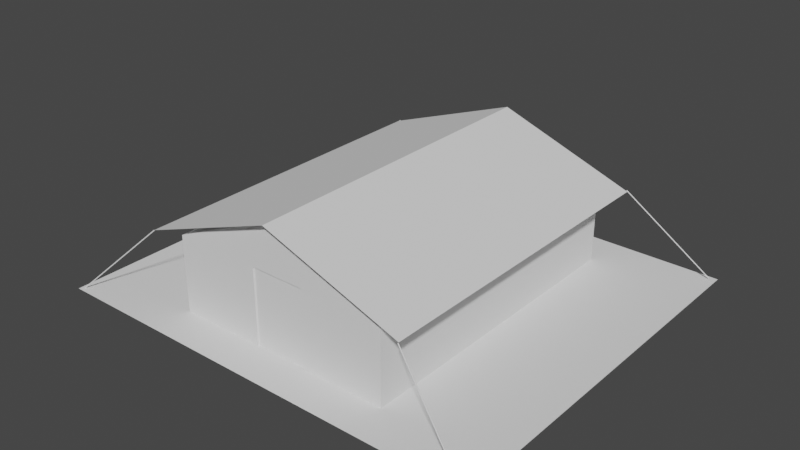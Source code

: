 # Source: Bolsa_de_arena.blend  (saved by Blender 2.82.7; exported with 4.5.12 LTS)
import bpy
from mathutils import Matrix  # noqa: F401  (used for matrix-valued properties, if any)

bpy.ops.wm.read_factory_settings(use_empty=True)
scene = bpy.context.scene
scene.name = 'Scene'

# ---- collections
col_collection = bpy.data.collections.new('Collection'); scene.collection.children.link(col_collection)

# ---- world
world_world = bpy.data.worlds.new('World'); scene.world = world_world
world_world.use_nodes = True; world_world.node_tree.nodes.clear()
_N = world_world.node_tree.nodes; _L = world_world.node_tree.links
n0 = _N.new('ShaderNodeOutputWorld'); n0.name = 'World Output'; n0.location = (300, 300)
n1 = _N.new('ShaderNodeBackground'); n1.name = 'Background'; n1.location = (10, 300)
n1.inputs[0].default_value = (0.05088, 0.05088, 0.05088, 1.0)
_L.new(n1.outputs[0], n0.inputs[0])
n0.is_active_output = True
world_world.color = (0.05088, 0.05088, 0.05088)
world_world.use_sun_shadow = False
world_world.sun_shadow_jitter_overblur = 0.0

# ---- meshes
me_cube_006 = bpy.data.meshes.new('Cube.006')
me_cube_006.from_pydata([(-10.8, 6.0, 0.0), (0.0, 6.0, 12.15), (10.8, 6.0, 0.0), (-10.8, -6.0, 0.0), (0.0, -6.0, 12.15), (10.8, -6.0, 0.0), (0.0, 6.0, 0.0), (-10.8, 6.0, 7.353), (10.8, 6.0, 7.353), (-10.8, -6.0, 7.353), (10.8, -6.0, 7.353), (0.0, -6.0, 7.353), (-10.8, 6.0, 6.748), (10.8, 6.0, 6.748), (10.8, -6.0, 6.748), (-10.8, -6.0, 6.748), (9.163, -6.0, 0.0), (9.163, 6.0, 0.0), (9.163, -6.0, 7.353), (10.8, -6.0, 0.5418), (10.8, 6.0, 0.5418), (-10.8, 6.0, 0.5418), (9.163, -6.0, 6.748), (-9.546, -6.0, 7.353), (-9.546, -6.0, 0.0), (-9.546, 6.0, 0.0), (-10.8, -6.0, 0.5418), (9.163, -6.0, 0.5418), (-9.546, -6.0, 6.748), (-9.546, -6.0, 0.5418), (-9.566, -6.0, 7.901), (-9.563, 6.0, 7.902), (9.347, -6.0, 7.998), (9.732, 6.0, 7.828), (-2.391, -6.0, 11.09), (-2.387, -6.0, 0.0), (-2.387, -6.0, 7.353), (-2.387, 6.0, 0.0), (-2.387, -6.0, 0.5418), (-2.387, -6.0, 6.748), (-2.391, 6.0, 11.09), (2.749, 6.0, 0.0), (2.749, -6.0, 7.353), (2.749, -6.0, 6.748), (2.749, -6.0, 0.0), (2.749, -6.0, 0.5418), (2.804, -6.0, 10.91), (2.919, 6.0, 10.86), (-2.387, -5.861, 0.0), (0.0, -5.861, 0.0), (0.0, -5.861, 0.5418), (2.749, -5.861, 7.353), (0.0, -5.861, 7.353), (0.0, -5.861, 6.748), (2.749, -5.861, 6.748), (2.749, -5.861, 0.5418), (-2.387, -5.861, 7.353), (-2.387, -5.861, 0.5418), (-2.387, -5.861, 6.748), (2.749, -5.861, 0.0), (-10.8, 24.0, 0.5418), (-10.8, 24.0, 0.0), (-9.546, 24.0, 0.0), (10.8, 24.0, 7.353), (9.32, 24.0, 7.015), (10.8, 24.0, 0.5418), (10.8, 24.0, 0.0), (2.749, 24.0, 0.0), (0.0, 24.0, 0.0), (9.732, 24.0, 7.828), (0.0, 24.0, 12.15), (0.0, 24.0, 11.16), (-9.563, 24.0, 7.902), (-10.8, 24.0, 7.353), (-9.32, 24.0, 7.015), (-2.33, 24.0, 0.6699), (-9.32, 24.0, 0.6699), (0.0, 24.0, 7.015), (10.8, 24.0, 6.748), (2.796, 24.0, 9.914), (-2.387, 24.0, 0.0), (-2.33, 24.0, 10.12), (-2.33, 24.0, 7.015), (-10.8, 24.0, 6.748), (0.0, 24.0, 0.6699), (-9.32, 24.0, 6.493), (9.32, 24.0, 6.493), (0.0, 24.0, 6.493), (9.163, 24.0, 0.0), (9.32, 24.0, 0.6699), (-2.33, 24.0, 6.493), (2.796, 24.0, 0.6699), (2.796, 24.0, 7.015), (2.796, 24.0, 6.493), (-2.391, 24.0, 11.09), (2.919, 24.0, 10.86)], [], [(13, 8, 10, 14), (36, 34, 30, 23), (33, 32, 10, 8), (10, 32, 18), (26, 21, 0, 3), (45, 43, 54, 55), (41, 44, 59, 49, 48, 35, 37, 6), (28, 23, 9, 15), (34, 4, 1, 40), (35, 38, 29, 24), (2, 17, 88, 66), (29, 28, 15, 26), (11, 36, 56, 52), (9, 7, 12, 15), (25, 0, 61, 62), (20, 13, 14, 19), (19, 14, 22, 27), (2, 20, 19, 5), (5, 19, 27, 16), (39, 36, 23, 28), (2, 5, 16, 17), (14, 10, 18, 22), (37, 25, 62, 80), (42, 11, 52, 51), (24, 29, 26, 3), (0, 25, 24, 3), (38, 39, 28, 29), (15, 12, 21, 26), (8, 13, 78, 63), (0, 21, 60, 61), (7, 31, 72, 73), (9, 30, 31, 7), (23, 30, 9), (47, 33, 69, 95), (47, 46, 32, 33), (42, 46, 4, 11), (12, 7, 73, 83), (6, 37, 80, 68), (13, 20, 65, 78), (36, 39, 58, 56), (40, 1, 70, 94), (43, 42, 51, 54), (44, 45, 55, 59), (33, 8, 63, 69), (1, 47, 95, 70), (30, 34, 40, 31), (11, 4, 34, 36), (25, 37, 35, 24), (18, 32, 46, 42), (1, 4, 46, 47), (16, 27, 45, 44), (27, 22, 43, 45), (21, 12, 83, 60), (20, 2, 66, 65), (41, 6, 68, 67), (17, 41, 67, 88), (17, 16, 44, 41), (22, 18, 42, 43), (31, 40, 94, 72), (54, 51, 52, 53), (55, 54, 53, 50), (59, 55, 50, 49), (50, 53, 58, 57), (53, 52, 56, 58), (49, 50, 57, 48), (38, 35, 48, 57), (39, 38, 57, 58), (78, 65, 89, 86), (95, 69, 64, 79), (73, 72, 74), (83, 73, 74, 85), (92, 79, 64), (81, 71, 77, 82), (90, 82, 77, 87), (76, 60, 83, 85), (93, 92, 64, 86), (67, 68, 84, 91), (91, 93, 86, 89), (63, 78, 86, 64), (75, 90, 87, 84), (80, 75, 84, 68), (61, 60, 76, 62), (66, 88, 89, 65), (81, 94, 70, 71), (64, 69, 63), (74, 72, 94, 81), (62, 76, 75, 80), (76, 85, 90, 75), (85, 74, 82, 90), (74, 81, 82), (84, 87, 93, 91), (88, 67, 91, 89), (87, 77, 92, 93), (77, 71, 79, 92), (70, 95, 79, 71)])
_uv = me_cube_006.uv_layers.new(name='UVMap')
_uv.uv.foreach_set('vector', [0.4897, 0.5, 0.5, 0.5, 0.5, 0.75, 0.4897, 0.75, 0.5, 0.9026, 0.5973, 1.0, 0.5143, 1.0, 0.5, 0.9855, 0.5124, 0.5, 0.5168, 0.75, 0.5, 0.75, 0.5, 0.5, 0.5, 0.75, 0.5168, 0.7668, 0.5, 0.7689, 0.3842, 0.0, 0.3842, 0.25, 0.375, 0.25, 0.375, 0.0, 0.3842, 0.8432, 0.4897, 0.8432, 0.4897, 0.8432, 0.3842, 0.8432, 0.2818, 0.5, 0.2818, 0.75, 0.375, 0.8432, 0.375, 0.875, 0.375, 0.9026, 0.375, 0.9026, 0.2224, 0.5, 0.25, 0.5, 0.4897, 0.9855, 0.5, 0.9855, 0.5, 1.0, 0.4897, 1.0, 0.5973, 0.0, 0.625, 0.0, 0.625, 0.25, 0.5973, 0.25, 0.375, 0.9026, 0.3842, 0.9026, 0.3842, 0.9855, 0.375, 0.9855, 0.375, 0.5, 0.3561, 0.5, 0.3561, 0.5, 0.375, 0.5, 0.3842, 0.9855, 0.4897, 0.9855, 0.4897, 1.0, 0.3842, 1.0, 0.5, 0.875, 0.5, 0.9026, 0.5, 0.9026, 0.5, 0.875, 0.5, 0.0, 0.5, 0.25, 0.4897, 0.25, 0.4897, 0.0, 0.1395, 0.5, 0.125, 0.5, 0.125, 0.5, 0.1395, 0.5, 0.3842, 0.5, 0.4897, 0.5, 0.4897, 0.75, 0.3842, 0.75, 0.3842, 0.75, 0.4897, 0.75, 0.4897, 0.7689, 0.3842, 0.7689, 0.375, 0.5, 0.3842, 0.5, 0.3842, 0.75, 0.375, 0.75, 0.375, 0.75, 0.3842, 0.75, 0.3842, 0.7689, 0.375, 0.7689, 0.4897, 0.9026, 0.5, 0.9026, 0.5, 0.9855, 0.4897, 0.9855, 0.375, 0.5, 0.375, 0.75, 0.3561, 0.75, 0.3561, 0.5, 0.4897, 0.75, 0.5, 0.75, 0.5, 0.7689, 0.4897, 0.7689, 0.2224, 0.5, 0.1395, 0.5, 0.1395, 0.5, 0.2224, 0.5, 0.5, 0.8432, 0.5, 0.875, 0.5, 0.875, 0.5, 0.8432, 0.375, 0.9855, 0.3842, 0.9855, 0.3842, 1.0, 0.375, 1.0, 0.125, 0.5, 0.1395, 0.5, 0.1395, 0.75, 0.125, 0.75, 0.3842, 0.9026, 0.4897, 0.9026, 0.4897, 0.9855, 0.3842, 0.9855, 0.4897, 0.0, 0.4897, 0.25, 0.3842, 0.25, 0.3842, 0.0, 0.5, 0.5, 0.4897, 0.5, 0.4897, 0.5, 0.5, 0.5, 0.375, 0.25, 0.3842, 0.25, 0.3842, 0.25, 0.375, 0.25, 0.5, 0.25, 0.5143, 0.25, 0.5143, 0.25, 0.5, 0.25, 0.5, 0.0, 0.5143, 0.0, 0.5143, 0.25, 0.5, 0.25, 0.5, 0.9855, 0.5143, 1.0, 0.5, 1.0, 0.5912, 0.5, 0.5124, 0.5, 0.5124, 0.5, 0.5912, 0.5, 0.5912, 0.5, 0.5925, 0.75, 0.5168, 0.75, 0.5124, 0.5, 0.5, 0.8432, 0.5925, 0.8425, 0.625, 0.875, 0.5, 0.875, 0.4897, 0.25, 0.5, 0.25, 0.5, 0.25, 0.4897, 0.25, 0.25, 0.5, 0.2224, 0.5, 0.2224, 0.5, 0.25, 0.5, 0.4897, 0.5, 0.3842, 0.5, 0.3842, 0.5, 0.4897, 0.5, 0.5, 0.9026, 0.4897, 0.9026, 0.4897, 0.9026, 0.5, 0.9026, 0.5973, 0.25, 0.625, 0.25, 0.625, 0.25, 0.5973, 0.25, 0.4897, 0.8432, 0.5, 0.8432, 0.5, 0.8432, 0.4897, 0.8432, 0.375, 0.8432, 0.3842, 0.8432, 0.3842, 0.8432, 0.375, 0.8432, 0.5124, 0.5, 0.5, 0.5, 0.5, 0.5, 0.5124, 0.5, 0.625, 0.5, 0.5912, 0.5, 0.5912, 0.5, 0.625, 0.5, 0.5143, 0.0, 0.5973, 0.0, 0.5973, 0.25, 0.5143, 0.25, 0.5, 0.875, 0.625, 1.0, 0.5973, 1.0, 0.5, 0.9026, 0.1395, 0.5, 0.2224, 0.5, 0.2224, 0.75, 0.1395, 0.75, 0.5, 0.7689, 0.5168, 0.7668, 0.5925, 0.8425, 0.5, 0.8432, 0.625, 0.5, 0.625, 0.75, 0.5925, 0.75, 0.5912, 0.5, 0.375, 0.7689, 0.3842, 0.7689, 0.3842, 0.8432, 0.375, 0.8432, 0.3842, 0.7689, 0.4897, 0.7689, 0.4897, 0.8432, 0.3842, 0.8432, 0.3842, 0.25, 0.4897, 0.25, 0.4897, 0.25, 0.3842, 0.25, 0.3842, 0.5, 0.375, 0.5, 0.375, 0.5, 0.3842, 0.5, 0.2818, 0.5, 0.25, 0.5, 0.25, 0.5, 0.2818, 0.5, 0.3561, 0.5, 0.2818, 0.5, 0.2818, 0.5, 0.3561, 0.5, 0.3561, 0.5, 0.3561, 0.75, 0.2818, 0.75, 0.2818, 0.5, 0.4897, 0.7689, 0.5, 0.7689, 0.5, 0.8432, 0.4897, 0.8432, 0.5143, 0.25, 0.5973, 0.25, 0.5973, 0.25, 0.5143, 0.25, 0.4897, 0.8432, 0.5, 0.8432, 0.5, 0.875, 0.4897, 0.875, 0.3842, 0.8432, 0.4897, 0.8432, 0.4897, 0.875, 0.3842, 0.875, 0.375, 0.8432, 0.3842, 0.8432, 0.3842, 0.875, 0.375, 0.875, 0.3842, 0.875, 0.4897, 0.875, 0.4897, 0.9026, 0.3842, 0.9026, 0.4897, 0.875, 0.5, 0.875, 0.5, 0.9026, 0.4897, 0.9026, 0.375, 0.875, 0.3842, 0.875, 0.3842, 0.9026, 0.375, 0.9026, 0.3842, 0.9026, 0.375, 0.9026, 0.375, 0.9026, 0.3842, 0.9026, 0.4897, 0.9026, 0.3842, 0.9026, 0.3842, 0.9026, 0.4897, 0.9026, 0.4897, 0.5, 0.3842, 0.5, 0.375, 0.5, 0.4897, 0.5, 0.5912, 0.5, 0.5124, 0.5, 0.5, 0.5, 0.5875, 0.5, 0.5, 0.25, 0.5143, 0.25, 0.5, 0.25, 0.4897, 0.25, 0.5, 0.25, 0.5, 0.25, 0.4897, 0.25, 0.5, 0.4125, 0.5875, 0.5, 0.5, 0.5, 0.5938, 0.3438, 0.625, 0.375, 0.5, 0.375, 0.5, 0.3438, 0.4897, 0.3438, 0.5, 0.3438, 0.5, 0.375, 0.4897, 0.375, 0.375, 0.25, 0.3842, 0.25, 0.4897, 0.25, 0.4897, 0.25, 0.4897, 0.4125, 0.5, 0.4125, 0.5, 0.5, 0.4897, 0.5, 0.2818, 0.5, 0.25, 0.5, 0.25, 0.5, 0.2875, 0.5, 0.375, 0.4125, 0.4897, 0.4125, 0.4897, 0.5, 0.375, 0.5, 0.5, 0.5, 0.4897, 0.5, 0.4897, 0.5, 0.5, 0.5, 0.375, 0.3438, 0.4897, 0.3438, 0.4897, 0.375, 0.375, 0.375, 0.2776, 0.4448, 0.2188, 0.5, 0.25, 0.5, 0.25, 0.5, 0.375, 0.25, 0.3842, 0.25, 0.125, 0.5, 0.3605, 0.279, 0.375, 0.5, 0.3561, 0.5, 0.375, 0.5, 0.3842, 0.5, 0.5937, 0.25, 0.5973, 0.25, 0.625, 0.25, 0.625, 0.25, 0.5, 0.5, 0.5124, 0.5, 0.5, 0.5, 0.5, 0.25, 0.5143, 0.25, 0.5973, 0.25, 0.5937, 0.25, 0.3605, 0.279, 0.125, 0.5, 0.2188, 0.5, 0.2776, 0.4448, 0.375, 0.25, 0.4897, 0.25, 0.4897, 0.3438, 0.375, 0.3438, 0.4897, 0.25, 0.5, 0.25, 0.5, 0.3438, 0.4897, 0.3438, 0.5, 0.25, 0.5938, 0.3438, 0.5, 0.3438, 0.375, 0.375, 0.4897, 0.375, 0.4897, 0.4125, 0.375, 0.4125, 0.3561, 0.5, 0.2818, 0.5, 0.2875, 0.5, 0.375, 0.5, 0.4897, 0.375, 0.5, 0.375, 0.5, 0.4125, 0.4897, 0.4125, 0.5, 0.375, 0.625, 0.5, 0.5875, 0.5, 0.5, 0.4125, 0.625, 0.5, 0.5912, 0.5, 0.5875, 0.5, 0.625, 0.5])
me_cube_006.use_remesh_fix_poles = True
me_cube_006.use_remesh_preserve_attributes = False
me_cube_006.use_mirror_vertex_groups = False
me_cube_006.update()
me_cube_008 = bpy.data.meshes.new('Cube.008')
me_cube_008.from_pydata([(0.0, 24.92, 12.15), (0.0, -6.919, 12.15), (-13.28, 24.92, 7.353), (13.28, 24.92, 7.353), (-13.28, -6.919, 7.353), (13.28, -6.919, 7.353)], [], [(0, 1, 5, 3), (4, 1, 0, 2)])
_uv = me_cube_008.uv_layers.new(name='UVMap')
_uv.uv.foreach_set('vector', [0.625, 0.5, 0.625, 0.75, 0.5, 0.75, 0.5, 0.5, 0.5, 0.0, 0.625, 0.0, 0.625, 0.25, 0.5, 0.25])
me_cube_008.use_remesh_fix_poles = True
me_cube_008.use_remesh_preserve_attributes = False
me_cube_008.use_mirror_vertex_groups = False
me_cube_008.update()
me_plane_001 = bpy.data.meshes.new('Plane.001')
me_plane_001.from_pydata([(-16.4, -11.36, 0.0), (16.55, -11.36, 0.0), (-16.4, 17.69, 0.0), (16.55, 17.69, 0.0)], [], [(1, 3, 2, 0)])
_uv = me_plane_001.uv_layers.new(name='UVMap')
_uv.uv.foreach_set('vector', [1.0, 0.0, 1.0, 1.0, 0.0, 1.0, 0.0, 0.0])
me_plane_001.use_remesh_fix_poles = True
me_plane_001.use_remesh_preserve_attributes = False
me_plane_001.use_mirror_vertex_groups = False
me_plane_001.update()
me_cylinder = bpy.data.meshes.new('Cylinder')
me_cylinder.from_pydata([(-0.3825, 1.275, -10.82), (2.186e-09, 0.05, 9.537e-07), (-0.3392, 1.25, -10.82), (0.0433, 0.025, 9.537e-07), (-0.3392, 1.2, -10.82), (0.0433, -0.025, 9.537e-07), (-0.3825, 1.175, -10.82), (-2.186e-09, -0.05, 9.537e-07), (-0.4258, 1.2, -10.82), (-0.0433, -0.025, 9.537e-07), (-0.4258, 1.25, -10.82), (-0.0433, 0.025, 9.537e-07), (0.0, -7.451e-09, 9.537e-07)], [], [(0, 1, 3, 2), (2, 3, 5, 4), (4, 5, 7, 6), (6, 7, 9, 8), (12, 9, 7), (8, 9, 11, 10), (10, 11, 1, 0), (0, 2, 4, 6, 8, 10), (3, 1, 12), (11, 9, 12), (5, 3, 12), (1, 11, 12), (7, 5, 12)])
_uv = me_cylinder.uv_layers.new(name='UVMap')
_uv.uv.foreach_set('vector', [1.0, 0.5, 1.0, 1.0, 0.8333, 1.0, 0.8333, 0.5, 0.8333, 0.5, 0.8333, 1.0, 0.6667, 1.0, 0.6667, 0.5, 0.6667, 0.5, 0.6667, 1.0, 0.5, 1.0, 0.5, 0.5, 0.5, 0.5, 0.5, 1.0, 0.3333, 1.0, 0.3333, 0.5, 0.25, 0.25, 0.04215, 0.13, 0.25, 0.01, 0.3333, 0.5, 0.3333, 1.0, 0.1667, 1.0, 0.1667, 0.5, 0.1667, 0.5, 0.1667, 1.0, -8.941e-08, 1.0, -8.941e-08, 0.5, 0.75, 0.49, 0.9578, 0.37, 0.9578, 0.13, 0.75, 0.01, 0.5422, 0.13, 0.5422, 0.37, 0.4578, 0.37, 0.25, 0.49, 0.25, 0.25, 0.04215, 0.37, 0.04215, 0.13, 0.25, 0.25, 0.4578, 0.13, 0.4578, 0.37, 0.25, 0.25, 0.25, 0.49, 0.04215, 0.37, 0.25, 0.25, 0.25, 0.01, 0.4578, 0.13, 0.25, 0.25])
me_cylinder.use_remesh_fix_poles = True
me_cylinder.use_remesh_preserve_attributes = False
me_cylinder.use_mirror_vertex_groups = False
me_cylinder.update()

# ---- objects
ob_cube = bpy.data.objects.new('Cube', me_cube_006)
ob_cube_002 = bpy.data.objects.new('Cube.002', me_cube_008)
ob_plane = bpy.data.objects.new('Plane', me_plane_001)
ob_cylinder = bpy.data.objects.new('Cylinder', me_cylinder)
ob_cylinder_001 = bpy.data.objects.new('Cylinder.001', me_cylinder)
ob_cylinder_002 = bpy.data.objects.new('Cylinder.002', me_cylinder)
ob_cylinder_003 = bpy.data.objects.new('Cylinder.003', me_cylinder)

# ---- transforms, parenting, visibility, modifiers, constraints
ob_cube.location = (0.0, 0.0, 0.0)
ob_cube.lineart.crease_threshold = 0.0
ob_cube_002.location = (0.0, 0.0, 0.0)
ob_cube_002.lineart.crease_threshold = 0.0
ob_plane.location = (0.0, 5.0, 0.0)
ob_plane.scale = (1.3, 1.3, 1.3)
ob_plane.lineart.crease_threshold = 0.0
ob_cylinder.location = (-13.27, -6.899, 7.341)
ob_cylinder.rotation_euler = (-0.3485, 0.771, -0.02011)
ob_cylinder.lineart.crease_threshold = 0.0
ob_cylinder_001.location = (13.23, -6.944, 7.277)
ob_cylinder_001.rotation_euler = (-0.3485, 0.771, 2.511)
ob_cylinder_001.lineart.crease_threshold = 0.0
ob_cylinder_002.location = (-13.27, 25.1, 7.341)
ob_cylinder_002.rotation_euler = (-0.3485, 0.771, -0.631)
ob_cylinder_002.lineart.crease_threshold = 0.0
ob_cylinder_003.location = (13.23, 24.88, 7.491)
ob_cylinder_003.rotation_euler = (-0.6691, 0.6129, 2.674)
ob_cylinder_003.lineart.crease_threshold = 0.0

# ---- collection membership
col_collection.objects.link(ob_cube)
col_collection.objects.link(ob_cube_002)
col_collection.objects.link(ob_plane)
col_collection.objects.link(ob_cylinder)
col_collection.objects.link(ob_cylinder_001)
col_collection.objects.link(ob_cylinder_002)
col_collection.objects.link(ob_cylinder_003)

# ---- scene / render settings (as saved in the file)
scene.frame_start = 1; scene.frame_end = 250; scene.frame_set(1)
scene.render.engine = 'BLENDER_EEVEE_NEXT'
scene.cycles.use_denoising = False
scene.cycles.samples = 128
scene.cycles.sampling_pattern = 'TABULATED_SOBOL'
scene.cycles.use_adaptive_sampling = False
scene.cycles.use_light_tree = False
scene.view_settings.view_transform = 'Filmic'
bpy.context.view_layer.update()

# ---- added for rendering (the .blend has no active camera and no usable light): camera, sun
cam_auto = bpy.data.cameras.new('AutoCamera')
cam_auto.lens = 50.0
cam_auto.sensor_width = 36.0
cam_auto.clip_end = 1000.0
ob_auto_camera = bpy.data.objects.new('AutoCamera', cam_auto)
scene.collection.objects.link(ob_auto_camera)
ob_auto_camera.location = (55.0908, -56.9518, 49.9379)
ob_auto_camera.rotation_euler = (1.09748, -7.21219e-08, 0.694738)
scene.camera = ob_auto_camera
light_auto_sun = bpy.data.lights.new('AutoSun', 'SUN')
light_auto_sun.energy = 3.0
light_auto_sun.angle = 0.0523599
ob_auto_sun = bpy.data.objects.new('AutoSun', light_auto_sun)
scene.collection.objects.link(ob_auto_sun)
ob_auto_sun.rotation_euler = (0.872665, 0.174533, 0.523599)
bpy.context.view_layer.update()
